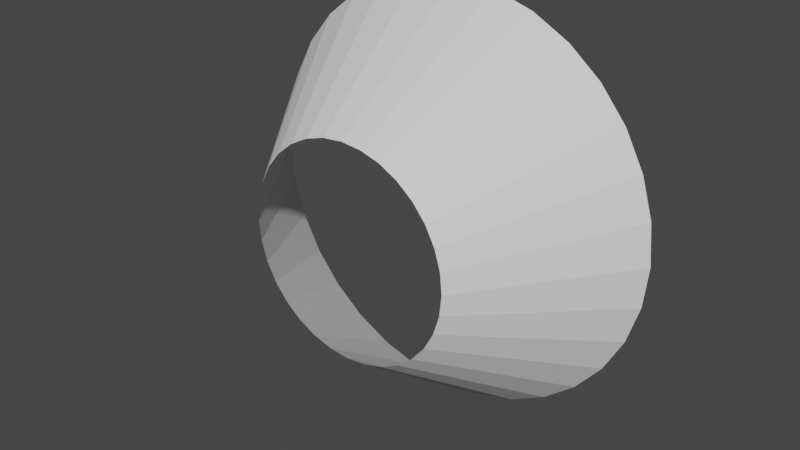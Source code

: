 # Source: untitled.blend  (saved by Blender 3.6.11; exported with 4.5.12 LTS)
import bpy
from mathutils import Matrix  # noqa: F401  (used for matrix-valued properties, if any)

bpy.ops.wm.read_factory_settings(use_empty=True)
scene = bpy.context.scene
scene.name = 'Scene'

# ---- collections
col_collection = bpy.data.collections.new('Collection'); scene.collection.children.link(col_collection)

# ---- world
world_world = bpy.data.worlds.new('World'); scene.world = world_world
world_world.use_nodes = True; world_world.node_tree.nodes.clear()
_N = world_world.node_tree.nodes; _L = world_world.node_tree.links
n0 = _N.new('ShaderNodeOutputWorld'); n0.name = 'World Output'; n0.location = (300, 300)
n1 = _N.new('ShaderNodeBackground'); n1.name = 'Background'; n1.location = (10, 300)
n1.inputs[0].default_value = (0.05088, 0.05088, 0.05088, 1.0)
_L.new(n1.outputs[0], n0.inputs[0])
n0.is_active_output = True
world_world.color = (0.05088, 0.05088, 0.05088)
world_world.use_sun_shadow = False
world_world.sun_shadow_jitter_overblur = 0.0

# ---- meshes
me_cylinder = bpy.data.meshes.new('Cylinder')
me_cylinder.from_pydata([(-0.1902, 0.5032, 0.4593), (-0.3827, 1.204, 0.9239), (-0.2762, 0.5032, 0.4133), (-0.5556, 1.204, 0.8315), (-0.3515, 0.5032, 0.3515), (-0.7071, 1.204, 0.7071), (-0.4133, 0.5032, 0.2762), (-0.8315, 1.204, 0.5556), (-0.4593, 0.5032, 0.1902), (-0.9239, 1.204, 0.3827), (-0.4876, 0.5032, 0.09698), (-0.9808, 1.204, 0.1951), (-0.4971, 0.5032, 2.574e-08), (-1.0, 1.204, 5.263e-08), (-0.4876, 0.5032, -0.09698), (-0.9808, 1.204, -0.1951), (-0.4593, 0.5032, -0.1902), (-0.9239, 1.204, -0.3827), (-0.4133, 0.5032, -0.2762), (-0.8315, 1.204, -0.5556), (-0.3515, 0.5032, -0.3515), (-0.7071, 1.204, -0.7071), (-0.2762, 0.5032, -0.4133), (-0.5556, 1.204, -0.8315), (-0.1902, 0.5032, -0.4593), (-0.3827, 1.204, -0.9239), (-0.09698, 0.5032, -0.4876), (-0.1951, 1.204, -0.9808), (-7.493e-09, 0.5032, -0.4971), (0.0, 1.204, -1.0), (0.09698, 0.5032, -0.4876), (0.1951, 1.204, -0.9808), (0.1902, 0.5032, -0.4593), (0.3827, 1.204, -0.9239), (0.2762, 0.5032, -0.4133), (0.5556, 1.204, -0.8315), (0.3515, 0.5032, -0.3515), (0.7071, 1.204, -0.7071), (0.4133, 0.5032, -0.2762), (0.8315, 1.204, -0.5556), (0.4593, 0.5032, -0.1902), (0.9239, 1.204, -0.3827), (0.4876, 0.5032, -0.09698), (0.9808, 1.204, -0.1951), (0.4971, 0.5032, 2.574e-08), (1.0, 1.204, 5.263e-08), (0.4876, 0.5032, 0.09698), (0.9808, 1.204, 0.1951), (0.4593, 0.5032, 0.1902), (0.9239, 1.204, 0.3827), (0.4133, 0.5032, 0.2762), (0.8315, 1.204, 0.5556), (0.3515, 0.5032, 0.3515), (0.7071, 1.204, 0.7071), (0.2762, 0.5032, 0.4133), (0.5556, 1.204, 0.8315), (0.1902, 0.5032, 0.4593), (0.3827, 1.204, 0.9239), (0.09698, 0.5032, 0.4876), (0.1951, 1.204, 0.9808), (-7.493e-09, 0.5032, 0.4971), (0.0, 1.204, 1.0), (-0.1951, 1.204, 0.9808), (-0.09698, 0.5032, 0.4876)], [], [(43, 42, 40, 41), (45, 44, 42, 43), (47, 46, 44, 45), (49, 48, 46, 47), (51, 50, 48, 49), (53, 52, 50, 51), (55, 54, 52, 53), (57, 56, 54, 55), (59, 58, 56, 57), (61, 60, 58, 59), (41, 40, 38, 39), (39, 38, 36, 37), (37, 36, 34, 35), (35, 34, 32, 33), (33, 32, 30, 31), (31, 30, 28, 29), (29, 28, 26, 27), (27, 26, 24, 25), (25, 24, 22, 23), (23, 22, 20, 21), (21, 20, 18, 19), (19, 18, 16, 17), (17, 16, 14, 15), (15, 14, 12, 13), (13, 12, 10, 11), (11, 10, 8, 9), (9, 8, 6, 7), (7, 6, 4, 5), (5, 4, 2, 3), (3, 2, 0, 1), (1, 0, 63, 62), (62, 63, 60, 61)])
_uv = me_cylinder.uv_layers.new(name='UVMap')
_uv.uv.foreach_set('vector', [1.192e-07, 1.0, 0.0, 1.192e-07, 0.03125, 5.96e-08, 0.03125, 1.0, 0.03125, 1.0, 0.03125, 5.96e-08, 0.0625, 5.96e-08, 0.0625, 1.0, 0.0625, 1.0, 0.0625, 5.96e-08, 0.09375, 5.96e-08, 0.09375, 1.0, 0.09375, 1.0, 0.09375, 5.96e-08, 0.125, 5.96e-08, 0.125, 1.0, 0.125, 1.0, 0.125, 5.96e-08, 0.1562, 5.96e-08, 0.1563, 1.0, 0.1563, 1.0, 0.1562, 5.96e-08, 0.1875, 5.96e-08, 0.1875, 1.0, 0.1875, 1.0, 0.1875, 5.96e-08, 0.2187, 0.0, 0.2188, 1.0, 0.2188, 1.0, 0.2187, 0.0, 0.25, 0.0, 0.25, 1.0, 0.25, 1.0, 0.25, 0.0, 0.2812, 0.0, 0.2813, 1.0, 0.2813, 1.0, 0.2812, 0.0, 0.3125, 0.0, 0.3125, 1.0, 0.3125, 1.0, 0.3125, 0.0, 0.3437, 0.0, 0.3438, 1.0, 0.3438, 1.0, 0.3437, 0.0, 0.375, 0.0, 0.375, 1.0, 0.375, 1.0, 0.375, 0.0, 0.4062, 0.0, 0.4063, 1.0, 0.4063, 1.0, 0.4062, 0.0, 0.4375, 0.0, 0.4375, 1.0, 0.4375, 1.0, 0.4375, 0.0, 0.4687, 0.0, 0.4688, 1.0, 0.4688, 1.0, 0.4687, 0.0, 0.5, 0.0, 0.5, 1.0, 0.5, 1.0, 0.5, 0.0, 0.5312, 0.0, 0.5313, 1.0, 0.5313, 1.0, 0.5312, 0.0, 0.5625, 0.0, 0.5625, 1.0, 0.5625, 1.0, 0.5625, 0.0, 0.5937, 0.0, 0.5938, 1.0, 0.5938, 1.0, 0.5937, 0.0, 0.625, 0.0, 0.625, 1.0, 0.625, 1.0, 0.625, 0.0, 0.6562, 0.0, 0.6563, 1.0, 0.6563, 1.0, 0.6562, 0.0, 0.6875, 0.0, 0.6875, 1.0, 0.6875, 1.0, 0.6875, 0.0, 0.7187, 0.0, 0.7188, 1.0, 0.7188, 1.0, 0.7187, 0.0, 0.75, 0.0, 0.75, 1.0, 0.75, 1.0, 0.75, 0.0, 0.7812, 0.0, 0.7813, 1.0, 0.7813, 1.0, 0.7812, 0.0, 0.8125, 0.0, 0.8125, 1.0, 0.8125, 1.0, 0.8125, 0.0, 0.8437, 0.0, 0.8438, 1.0, 0.8438, 1.0, 0.8437, 0.0, 0.875, 0.0, 0.875, 1.0, 0.875, 1.0, 0.875, 0.0, 0.9062, 0.0, 0.9063, 1.0, 0.9063, 1.0, 0.9062, 0.0, 0.9375, 0.0, 0.9375, 1.0, 0.9375, 1.0, 0.9375, 0.0, 0.9687, 0.0, 0.9688, 1.0, 0.9688, 1.0, 0.9687, 0.0, 1.0, 0.0, 1.0, 1.0])
me_cylinder.use_remesh_fix_poles = True
me_cylinder.use_remesh_preserve_attributes = False
me_cylinder.update()

# ---- objects
ob_cylinder = bpy.data.objects.new('Cylinder', me_cylinder)

# ---- transforms, parenting, visibility, modifiers, constraints
ob_cylinder.location = (0.0, 0.0, 0.0)

# ---- collection membership
col_collection.objects.link(ob_cylinder)

# ---- scene / render settings (as saved in the file)
scene.frame_start = 1; scene.frame_end = 250; scene.frame_set(0)
scene.render.engine = 'BLENDER_EEVEE_NEXT'
scene.cycles.sampling_pattern = 'TABULATED_SOBOL'
scene.cycles.use_light_tree = False
scene.view_settings.view_transform = 'Filmic'
bpy.context.view_layer.update()

# ---- added for rendering (the .blend has no active camera and no usable light): camera, sun
cam_auto = bpy.data.cameras.new('AutoCamera')
cam_auto.lens = 50.0
cam_auto.sensor_width = 36.0
cam_auto.clip_end = 1000.0
ob_auto_camera = bpy.data.objects.new('AutoCamera', cam_auto)
scene.collection.objects.link(ob_auto_camera)
ob_auto_camera.location = (2.69605, -2.38165, 2.15684)
ob_auto_camera.rotation_euler = (1.09748, -7.21219e-08, 0.694738)
scene.camera = ob_auto_camera
light_auto_sun = bpy.data.lights.new('AutoSun', 'SUN')
light_auto_sun.energy = 3.0
light_auto_sun.angle = 0.0523599
ob_auto_sun = bpy.data.objects.new('AutoSun', light_auto_sun)
scene.collection.objects.link(ob_auto_sun)
ob_auto_sun.rotation_euler = (0.872665, 0.174533, 0.523599)
bpy.context.view_layer.update()

